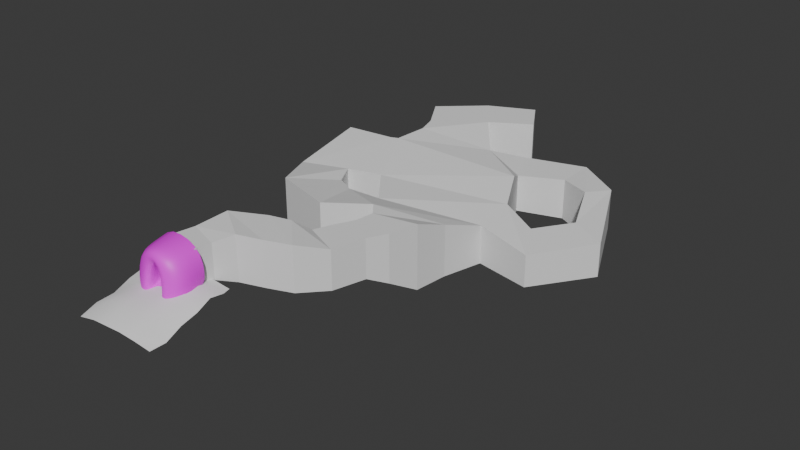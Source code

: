# Source: lamina_cave_2.blend  (saved by Blender 4.4.32; exported with 4.5.12 LTS)
import bpy
from mathutils import Matrix  # noqa: F401  (used for matrix-valued properties, if any)

bpy.ops.wm.read_factory_settings(use_empty=True)
scene = bpy.context.scene
scene.name = 'Scene'

# ---- images (referenced by path relative to the original .blend; pixels are not part of the script)
import os
ASSET_DIR = os.environ.get("B2B_ASSET_DIR", "")  # directory of the original .blend (textures are referenced by path, not embedded)
HERE = os.path.dirname(os.path.abspath(__file__))  # packed textures are extracted next to this script under _unpacked/

def load_image(name, relpath, width, height, colorspace="sRGB"):
    """Load a texture the original file referenced (path relative to the .blend, or extracted next to this script)."""
    p = next((c for c in (os.path.join(HERE, relpath), os.path.join(ASSET_DIR, relpath)) if relpath and os.path.exists(c)), "")
    if p:
        img = bpy.data.images.load(p, check_existing=True)
        img.name = name
    else:  # same state as the original file: an image datablock whose file is absent (Cycles renders it pink)
        img = bpy.data.images.new(name, width, height)
        img.source = "FILE"
        img.filepath = "//" + (relpath or name)
    img.colorspace_settings.name = colorspace
    return img
img_rock035_1k_jpg_color_jpg = load_image('Rock035_1K-JPG_Color.jpg', 'Rock035_1K-JPG_Color.jpg', 1024, 1024, 'sRGB')

# ---- materials (node trees are filled in below, after node groups)
mat_rock = bpy.data.materials.new('Rock')

# ---- material node trees
mat_rock.use_nodes = True; mat_rock.node_tree.nodes.clear()
_N = mat_rock.node_tree.nodes; _L = mat_rock.node_tree.links
n0 = _N.new('ShaderNodeBsdfPrincipled'); n0.name = 'Principled BSDF'; n0.location = (10, 300)
n1 = _N.new('ShaderNodeOutputMaterial'); n1.name = 'Material Output'; n1.location = (300, 300)
n2 = _N.new('ShaderNodeTexImage'); n2.name = 'Image Texture'; n2.location = (-280, 275)
n2.image = img_rock035_1k_jpg_color_jpg
_L.new(n0.outputs[0], n1.inputs[0])
_L.new(n2.outputs[0], n0.inputs[0])
n1.is_active_output = True

# ---- world
world_world = bpy.data.worlds.new('World'); scene.world = world_world
world_world.use_nodes = True; world_world.node_tree.nodes.clear()
_N = world_world.node_tree.nodes; _L = world_world.node_tree.links
n0 = _N.new('ShaderNodeOutputWorld'); n0.name = 'World Output'; n0.location = (300, 300)
n1 = _N.new('ShaderNodeBackground'); n1.name = 'Background'; n1.location = (10, 300)
n1.inputs[0].default_value = (0.05088, 0.05088, 0.05088, 1.0)
_L.new(n1.outputs[0], n0.inputs[0])
n0.is_active_output = True
world_world.color = (0.05088, 0.05088, 0.05088)
world_world.sun_shadow_jitter_overblur = 0.0

# ---- meshes
me_cube_001 = bpy.data.meshes.new('Cube.001')
me_cube_001.from_pydata([(-0.9966, 0.5362, -0.8966), (-0.7593, 0.8818, 2.872), (-1.91, 4.028, 0.09206), (-1.91, 4.028, 3.64), (0.7001, 0.6428, -0.9499), (0.7635, 1.066, 2.776), (1.272, 3.252, 0.09206), (1.272, 3.252, 3.64), (-1.435, 7.965, 3.225), (-1.435, 7.965, -0.4149), (2.173, 6.59, -0.4149), (2.173, 6.59, 3.225), (0.4428, 11.51, 2.915), (0.4428, 11.51, -1.018), (3.243, 9.293, -1.018), (3.243, 9.293, 2.915), (4.116, 13.94, 2.397), (4.116, 13.94, -1.536), (5.143, 10.7, -1.536), (5.143, 10.7, 2.397), (6.379, 14.62, 2.245), (6.379, 14.62, -1.688), (8.657, 11.93, -1.688), (8.657, 11.93, 2.245), (7.583, 15.67, 2.187), (7.583, 15.67, -1.746), (10.86, 14.77, -1.746), (10.86, 14.77, 2.187), (8.668, 18.45, 1.842), (8.699, 18.64, -1.063), (11.27, 17.66, -1.64), (11.27, 17.66, 1.842), (-1.063, 0.5744, -0.3325), (-1.91, 4.028, 0.3998), (1.272, 3.252, 0.3998), (1.049, 0.7164, -0.3573), (-1.435, 7.965, -0.01508), (2.173, 6.59, -0.01508), (0.4428, 11.51, -0.5964), (3.243, 9.293, -0.5964), (4.116, 13.94, -1.114), (5.143, 10.7, -1.114), (6.379, 14.62, -1.266), (8.657, 11.93, -1.266), (7.583, 15.67, -1.324), (10.86, 14.77, -1.324), (8.699, 18.64, -0.6748), (11.27, 17.66, -1.252), (-1.611, 0.3908, -1.916), (-2.075, 0.9855, 3.749), (1.953, 0.401, -2.055), (1.547, 0.6508, 3.823), (-3.427, 0.8499, -1.006), (2.222, 0.3877, -1.195), (-2.167, 1.848, -1.97), (-3.314, 1.39, 4.039), (2.535, 1.465, -2.307), (3.219, 1.301, 4.399), (-3.748, 2.144, -1.287), (3.663, 1.701, -2.016), (-3.483, 4.947, -0.4686), (-3.631, 4.874, 4.4), (2.162, 4.5, -0.4961), (3.021, 4.442, 4.373), (-3.728, 4.966, -0.1499), (2.923, 4.534, -0.1764), (-1.376, 0.2759, -1.256), (-1.617, 0.2944, -0.5507), (-1.139, 0.7525, 3.427), (1.274, 0.2881, -1.394), (1.161, 0.7305, 3.287), (1.749, 0.302, -0.8103), (10.4, 21.91, -2.169), (10.4, 21.91, -2.892), (13.34, 20.56, -2.649), (10.27, 21.57, 2.394), (13.34, 20.16, 2.394), (13.34, 20.56, -1.926), (9.926, 25.74, -3.601), (9.926, 25.74, -4.397), (14.26, 26.11, -4.212), (9.8, 25.4, 2.115), (14.22, 25.67, 2.115), (14.26, 26.11, -3.416), (7.042, 27.26, -4.513), (7.042, 27.26, -5.135), (12.07, 29.09, -4.625), (7.042, 27.26, 0.3444), (12.42, 28.67, 1.321), (12.61, 29.27, -3.822), (6.932, 29.39, -5.135), (11.82, 30.81, -3.952), (6.932, 29.39, 0.7998), (11.69, 31.07, 0.7998), (12.24, 30.7, -3.158), (3.596, 35.15, -5.56), (3.208, 35.02, 0.7998), (11.18, 38.3, -0.09534), (4.191, 41.24, -5.828), (11.77, 44.64, -6.085), (4.165, 41.28, 0.7998), (9.039, 45.15, 0.7998), (-8.203, 29.79, -3.952), (1.952, 24.3, -4.388), (1.148, 25.37, -0.1308), (1.196, 28.61, -4.513), (1.196, 28.61, -5.381), (1.158, 28.87, -0.6899), (-0.3047, 36.76, -4.513), (-0.304, 36.76, -5.381), (-0.2891, 36.76, 0.04765), (-0.4759, 42.01, -3.585), (-0.4533, 42.0, -4.453), (-0.4039, 41.91, -0.108), (15.77, 38.82, -1.007), (15.7, 38.94, -5.085), (13.06, 46.14, -4.996), (13.06, 46.14, -4.565), (13.08, 46.11, -0.3646), (13.42, 38.82, -5.937), (-0.3588, 48.65, -4.333), (-0.3459, 48.63, -5.072), (5.078, 51.36, -5.381), (-0.2053, 48.94, 0.93), (5.028, 51.21, 0.4848), (5.078, 51.36, -4.513), (-3.447, 52.92, -4.513), (-3.447, 52.92, -5.381), (0.8901, 56.69, -5.381), (-2.261, 53.12, 0.739), (0.8697, 56.67, 0.5635), (0.9135, 56.78, -4.513), (15.81, 38.79, -4.562), (6.39, 28.99, -3.131), (3.208, 35.02, -4.407), (-3.552, 46.21, -4.54), (-3.553, 46.21, -3.672), (-3.132, 46.82, 0.2527), (-4.924, 56.1, -4.201), (-4.924, 56.1, -5.068), (-2.554, 60.11, -5.068), (-3.738, 56.3, 1.052), (-2.13, 59.64, 0.8762), (-2.554, 60.11, -4.201), (3.646, 58.4, -4.487), (3.646, 58.4, -5.355), (3.61, 58.51, 0.5899), (2.63, 62.13, -5.042), (2.63, 62.13, -4.174), (2.664, 62.06, 0.9025), (6.204, 59.06, -5.273), (6.022, 58.91, -6.012), (6.164, 58.96, -0.4566), (5.233, 62.29, -6.252), (5.414, 62.45, -5.513), (5.375, 62.34, -0.6965), (5.587, 24.23, -4.494), (5.587, 24.23, -5.362), (5.587, 24.23, -0.1824), (1.883, 23.39, -4.314), (1.308, 23.71, -0.1113), (1.883, 23.39, -3.446), (-5.335, 26.98, -0.8531), (-5.306, 25.03, -0.4559), (-5.064, 25.88, -3.715), (-5.064, 25.88, -4.448), (-3.396, 30.72, -4.554), (-3.396, 30.72, -5.287), (-3.165, 30.94, -0.2844), (-3.122, 24.44, -3.541), (-3.122, 24.44, -4.409), (-8.203, 29.79, -4.685), (-7.711, 30.94, -1.09), (-3.955, 32.84, -4.791), (-3.955, 32.84, -5.524), (-3.729, 33.03, -0.5211), (-8.562, 33.78, -4.247), (-8.562, 33.78, -5.115), (-8.079, 35.03, -0.8575), (-4.086, 35.81, -5.184), (-4.101, 35.8, -6.052), (-3.77, 35.96, -0.1337), (-9.873, 40.43, -4.433), (-9.873, 40.43, -5.301), (-9.017, 41.45, -1.043), (-5.46, 42.75, -5.376), (-5.474, 42.74, -6.244), (-5.112, 42.82, -0.3254), (10.9, 31.3, -0.9687), (6.899, 29.71, -2.852), (7.222, 29.7, -0.9203), (6.788, 29.7, -2.733), (11.56, 31.38, -2.663), (11.72, 34.39, -4.057), (11.84, 33.54, -0.4058), (15.89, 35.61, -1.365), (15.72, 35.66, -4.589), (5.656, 31.32, -5.381), (5.656, 31.32, 0.7998), (5.395, 31.49, -4.122), (15.68, 35.73, -5.476), (11.46, 33.76, -5.155), (11.63, 31.33, -2.394), (6.229, 30.64, -2.869), (6.485, 30.81, -0.9203), (6.199, 30.75, -2.611), (11.13, 32.76, -2.945), (10.9, 32.93, -1.066), (10.95, 33.03, -2.704), (1.923, 44.93, -5.098), (7.373, 49.3, 0.04404), (7.292, 49.34, -4.513), (7.292, 49.34, -5.381), (1.98, 45.11, 0.8649), (-1.768, 44.37, 0.07238), (-2.031, 44.56, -4.496), (-2.031, 44.56, -3.629), (10.96, 48.69, -4.857), (11.04, 48.65, -0.783), (10.96, 48.69, -4.523), (18.53, 35.04, -1.888), (19.5, 38.13, -2.167), (19.53, 38.09, -4.794), (19.49, 38.27, -5.708), (18.39, 35.24, -5.708), (18.4, 35.16, -4.821), (24.09, 34.8, -2.069), (21.88, 37.5, -2.348), (21.94, 37.51, -4.953), (21.75, 37.54, -5.867), (23.86, 34.73, -5.867), (23.93, 34.72, -4.98), (26.4, 38.81, -2.523), (23.16, 38.91, -2.803), (23.2, 38.94, -5.098), (23.03, 38.86, -6.012), (26.25, 38.62, -6.012), (26.32, 38.66, -5.126), (25.78, 43.34, -2.211), (22.98, 41.71, -2.49), (22.99, 41.76, -5.245), (22.89, 41.6, -6.159), (25.75, 43.1, -6.159), (25.79, 43.17, -5.272), (9.695, 53.97, -1.507), (9.661, 54.06, -4.504), (9.661, 54.06, -5.372), (11.98, 51.14, -5.381), (12.02, 51.05, -1.516), (11.98, 51.14, -4.513), (14.16, 55.95, -1.312), (14.18, 56.02, -4.496), (14.18, 56.02, -5.364), (14.5, 52.82, -5.374), (14.48, 52.75, -1.322), (14.5, 52.82, -4.506), (19.72, 55.66, -1.234), (19.79, 55.7, -4.488), (19.79, 55.7, -5.356), (18.01, 53.49, -5.366), (17.95, 53.45, -1.244), (18.01, 53.49, -4.498), (22.14, 52.63, -1.613), (22.21, 52.64, -4.482), (22.21, 52.64, -5.35), (19.7, 51.33, -5.359), (19.63, 51.32, -1.623), (19.7, 51.33, -4.491)], [], [(32, 33, 3, 1), (34, 37, 10, 6), (34, 35, 5, 7), (2, 0, 4, 6), (7, 5, 1, 3), (36, 38, 12, 8), (6, 10, 9, 2), (3, 8, 11, 7), (33, 36, 8, 3), (39, 41, 18, 14), (37, 39, 14, 10), (10, 14, 13, 9), (8, 12, 15, 11), (40, 17, 21, 42), (14, 18, 17, 13), (12, 16, 19, 15), (38, 40, 16, 12), (43, 23, 27, 45), (41, 19, 23, 43), (17, 18, 22, 21), (19, 16, 20, 23), (27, 24, 28, 31), (21, 22, 26, 25), (23, 20, 24, 27), (42, 21, 25, 44), (28, 46, 72, 75), (44, 25, 29, 46), (45, 27, 31, 47), (25, 26, 30, 29), (26, 45, 47, 30), (24, 44, 46, 28), (31, 28, 75, 76), (20, 42, 44, 24), (18, 41, 43, 22), (22, 43, 45, 26), (13, 17, 40, 38), (16, 40, 42, 20), (11, 15, 39, 37), (15, 19, 41, 39), (2, 9, 36, 33), (9, 13, 38, 36), (6, 4, 35, 34), (7, 11, 37, 34), (0, 2, 33, 32), (66, 67, 52, 48), (67, 68, 49, 52), (69, 66, 48, 50), (70, 71, 53, 51), (68, 70, 51, 49), (71, 69, 50, 53), (48, 52, 58, 54), (50, 48, 54, 56), (52, 49, 55, 58), (51, 53, 59, 57), (49, 51, 57, 55), (53, 50, 56, 59), (55, 57, 63, 61), (59, 56, 62, 65), (54, 58, 64, 60), (56, 54, 60, 62), (58, 55, 61, 64), (57, 59, 65, 63), (35, 4, 69, 71), (1, 5, 70, 68), (5, 35, 71, 70), (4, 0, 66, 69), (32, 1, 68, 67), (0, 32, 67, 66), (74, 77, 83, 80), (77, 76, 82, 83), (46, 29, 73, 72), (30, 47, 77, 74), (47, 31, 76, 77), (29, 30, 74, 73), (82, 81, 87, 88), (81, 78, 84, 87), (73, 74, 80, 79), (75, 72, 78, 81), (76, 75, 81, 82), (72, 73, 79, 78), (88, 87, 92, 93), (92, 87, 104, 107), (78, 79, 85, 84), (83, 82, 88, 89), (80, 83, 89, 86), (79, 80, 86, 85), (213, 214, 137, 123), (89, 88, 93, 94), (86, 89, 94, 91), (85, 86, 91, 90), (97, 96, 100, 101), (95, 98, 112, 109), (194, 198, 96, 97), (85, 90, 106, 103), (211, 210, 124, 125), (104, 87, 158, 160), (194, 97, 114, 195), (104, 160, 163, 162), (106, 105, 166, 167), (187, 185, 111, 113), (134, 95, 109, 108), (198, 199, 134, 96), (185, 186, 112, 111), (100, 96, 110, 113), (197, 95, 134, 199), (161, 159, 170, 169), (97, 101, 118, 114), (201, 200, 115, 119), (119, 115, 116, 99), (197, 201, 119, 95), (95, 119, 99, 98), (122, 125, 131, 128), (125, 124, 130, 131), (212, 211, 125, 122), (209, 212, 122, 121), (210, 213, 123, 124), (127, 128, 140, 139), (121, 122, 128, 127), (123, 120, 126, 129), (124, 123, 129, 130), (120, 121, 127, 126), (117, 116, 115, 132), (118, 117, 132, 114), (96, 134, 108, 110), (105, 106, 90, 133), (107, 105, 133, 92), (121, 120, 136, 135), (120, 123, 137, 136), (216, 215, 135, 136), (214, 216, 136, 137), (215, 209, 121, 135), (138, 143, 142, 141), (139, 140, 143, 138), (130, 129, 141, 142), (142, 143, 148, 149), (140, 128, 145, 147), (148, 147, 153, 154), (146, 149, 155, 152), (143, 140, 147, 148), (130, 142, 149, 146), (131, 130, 146, 144), (128, 131, 144, 145), (150, 152, 155, 154), (151, 150, 154, 153), (144, 146, 152, 150), (149, 148, 154, 155), (147, 145, 151, 153), (145, 144, 150, 151), (158, 156, 161, 160), (156, 157, 159, 161), (87, 84, 156, 158), (85, 103, 159, 157), (107, 104, 162, 168), (84, 85, 157, 156), (167, 166, 173, 174), (168, 162, 172, 175), (164, 162, 163, 169), (165, 164, 169, 170), (159, 103, 165, 170), (103, 106, 167, 165), (160, 161, 169, 163), (105, 107, 168, 166), (172, 102, 176, 178), (174, 173, 179, 180), (162, 164, 102, 172), (165, 167, 174, 171), (166, 168, 175, 173), (164, 165, 171, 102), (186, 180, 109, 112), (177, 180, 186, 183), (171, 174, 180, 177), (173, 175, 181, 179), (102, 171, 177, 176), (175, 172, 178, 181), (176, 177, 183, 182), (181, 178, 184, 187), (180, 179, 108, 109), (178, 176, 182, 184), (126, 127, 139, 138), (181, 187, 113, 110), (179, 181, 110, 108), (90, 91, 192, 189), (90, 189, 191, 133), (92, 133, 191, 190), (93, 92, 190, 188), (203, 206, 201, 197), (203, 197, 199, 205), (204, 205, 199, 198), (207, 204, 198, 194), (202, 192, 91, 94), (188, 202, 94, 93), (208, 206, 192, 202), (207, 208, 202, 188), (196, 200, 201, 193), (195, 196, 193, 194), (194, 193, 208, 207), (193, 201, 206, 208), (188, 190, 204, 207), (190, 191, 205, 204), (189, 203, 205, 191), (189, 192, 206, 203), (112, 98, 209, 215), (113, 111, 216, 214), (111, 112, 215, 216), (101, 100, 213, 210), (98, 99, 212, 209), (100, 113, 214, 213), (115, 200, 224, 223), (129, 126, 138, 141), (182, 183, 186, 185), (184, 182, 185, 187), (200, 196, 225, 224), (212, 99, 116, 217), (219, 217, 116, 117), (218, 219, 117, 118), (101, 210, 218, 118), (211, 212, 246, 245), (219, 218, 248, 249), (221, 222, 228, 227), (224, 225, 231, 230), (132, 115, 223, 222), (196, 195, 220, 225), (195, 114, 221, 220), (114, 132, 222, 221), (228, 229, 235, 234), (229, 230, 236, 235), (220, 221, 227, 226), (225, 220, 226, 231), (223, 224, 230, 229), (222, 223, 229, 228), (232, 233, 239, 238), (233, 234, 240, 239), (230, 231, 237, 236), (227, 228, 234, 233), (226, 227, 233, 232), (231, 226, 232, 237), (240, 241, 242, 243), (239, 240, 243, 238), (237, 232, 238, 243), (235, 236, 242, 241), (234, 235, 241, 240), (236, 237, 243, 242), (248, 244, 250, 254), (245, 246, 252, 251), (212, 217, 247, 246), (217, 219, 249, 247), (210, 211, 245, 244), (218, 210, 244, 248), (253, 255, 261, 259), (252, 253, 259, 258), (249, 248, 254, 255), (244, 245, 251, 250), (246, 247, 253, 252), (247, 249, 255, 253), (261, 260, 266, 267), (260, 256, 262, 266), (251, 252, 258, 257), (254, 250, 256, 260), (255, 254, 260, 261), (250, 251, 257, 256), (263, 264, 265, 267), (262, 263, 267, 266), (256, 257, 263, 262), (258, 259, 265, 264), (259, 261, 267, 265), (257, 258, 264, 263)])
me_cube_001.polygons.foreach_set('use_smooth', [True] * 266)
_uv = me_cube_001.uv_layers.new(name='UVMap')
_uv.uv.foreach_set('vector', [0.6688, 0.7251, 0.6611, 0.876, 0.54, 0.8756, 0.5735, 0.7248, 0.5841, 0.08915, 0.5789, 0.1946, 0.5639, 0.1961, 0.5691, 0.09064, 0.5841, 0.08915, 0.5733, 0.009456, 0.6687, -2.775e-08, 0.7054, 0.07714, 0.06217, 0.1523, 0.1677, 0.03824, 0.2316, 0.07455, 0.1806, 0.1861, 0.3431, 0.1472, 0.2801, 0.04338, 0.3459, -4.662e-08, 0.4591, 0.1057, 0.8268, 0.01069, 0.8383, 0.1444, 0.7067, 0.1328, 0.7054, 6.326e-09, 0.1806, 0.1861, 0.148, 0.3127, 0.004532, 0.2905, 0.06217, 0.1523, 0.4591, 0.1057, 0.5256, 0.2397, 0.3838, 0.2712, 0.3431, 0.1472, 0.6611, 0.876, 0.6666, 1.0, 0.5455, 0.9996, 0.54, 0.8756, 0.5665, 0.291, 0.5558, 0.3813, 0.54, 0.3828, 0.5507, 0.2925, 0.5789, 0.1946, 0.5665, 0.291, 0.5507, 0.2925, 0.5639, 0.1961, 0.148, 0.3127, 0.1329, 0.422, -6.328e-09, 0.4425, 0.004532, 0.2905, 0.5256, 0.2397, 0.54, 0.3905, 0.4061, 0.3787, 0.3838, 0.2712, 0.8432, 0.311, 0.859, 0.3124, 0.8567, 0.3977, 0.8409, 0.3964, 0.1329, 0.422, 0.169, 0.5043, 0.07505, 0.591, -6.328e-09, 0.4425, 0.54, 0.3905, 0.4747, 0.5434, 0.3753, 0.4629, 0.4061, 0.3787, 0.8383, 0.1444, 0.8432, 0.311, 0.7116, 0.2994, 0.7067, 0.1328, 0.5632, 0.5136, 0.6946, 0.5005, 0.7054, 0.6316, 0.574, 0.6446, 0.5558, 0.3813, 0.6872, 0.3683, 0.6946, 0.5005, 0.5632, 0.5136, 0.07505, 0.591, 0.169, 0.5043, 0.261, 0.61, 0.1364, 0.6555, 0.3753, 0.4629, 0.4747, 0.5434, 0.4177, 0.6117, 0.2904, 0.5745, 0.2801, 0.7094, 0.4017, 0.6697, 0.4251, 0.7801, 0.3269, 0.809, 0.1364, 0.6555, 0.261, 0.61, 0.2801, 0.7439, 0.1562, 0.7123, 0.2904, 0.5745, 0.4177, 0.6117, 0.4017, 0.6697, 0.2801, 0.7094, 0.8409, 0.3964, 0.8567, 0.3977, 0.8538, 0.4573, 0.838, 0.4559, 0.7126, 0.5366, 0.8285, 0.5468, 0.8285, 0.5468, 0.7126, 0.5366, 0.838, 0.4559, 0.8538, 0.4573, 0.843, 0.5481, 0.8285, 0.5468, 0.574, 0.6446, 0.7054, 0.6316, 0.7003, 0.7118, 0.5845, 0.7233, 0.1562, 0.7123, 0.2801, 0.7439, 0.2397, 0.8455, 0.1398, 0.8231, 0.5582, 0.6461, 0.574, 0.6446, 0.5845, 0.7233, 0.57, 0.7248, 0.7065, 0.4443, 0.838, 0.4559, 0.8285, 0.5468, 0.7126, 0.5366, 0.3269, 0.809, 0.4251, 0.7801, 0.4251, 0.7801, 0.3269, 0.809, 0.7094, 0.3848, 0.8409, 0.3964, 0.838, 0.4559, 0.7065, 0.4443, 0.54, 0.3828, 0.5558, 0.3813, 0.5632, 0.5136, 0.5474, 0.5151, 0.5474, 0.5151, 0.5632, 0.5136, 0.574, 0.6446, 0.5582, 0.6461, 0.8541, 0.1458, 0.859, 0.3124, 0.8432, 0.311, 0.8383, 0.1444, 0.7116, 0.2994, 0.8432, 0.311, 0.8409, 0.3964, 0.7094, 0.3848, 0.7002, 0.1826, 0.6979, 0.2779, 0.5665, 0.291, 0.5789, 0.1946, 0.6979, 0.2779, 0.6872, 0.3683, 0.5558, 0.3813, 0.5665, 0.291, 0.676, 0.8761, 0.6815, 1.0, 0.6666, 1.0, 0.6611, 0.876, 0.8417, 0.01201, 0.8541, 0.1458, 0.8383, 0.1444, 0.8268, 0.01069, 0.5691, 0.09064, 0.5601, 0.006547, 0.5733, 0.009456, 0.5841, 0.08915, 0.7054, 0.07714, 0.7002, 0.1826, 0.5789, 0.1946, 0.5841, 0.08915, 0.6815, 0.7251, 0.676, 0.8761, 0.6611, 0.876, 0.6688, 0.7251, 0.691, 0.7531, 0.6999, 0.7586, 0.7044, 0.7825, 0.6815, 0.7683, 0.8649, 0.8484, 0.8649, 0.6994, 0.8829, 0.6783, 0.8829, 0.8647, 0.2546, 0.07224, 0.1553, 0.0158, 0.1466, 1.496e-08, 0.2708, 0.0706, 0.7623, 0.6982, 0.7623, 0.8472, 0.7546, 0.8632, 0.7546, 0.6768, 0.8649, 0.6994, 0.7623, 0.6982, 0.7546, 0.6768, 0.8829, 0.6783, 0.2619, 0.07693, 0.2546, 0.07224, 0.2708, 0.0706, 0.2801, 0.07726, 0.8829, 0.8378, 0.8829, 0.8647, 0.9111, 0.9146, 0.9111, 0.9523, 0.7633, 0.8364, 0.8829, 0.8378, 0.9111, 0.9523, 0.7193, 0.95, 0.8829, 0.8647, 0.8829, 0.6783, 0.9111, 0.6158, 0.9111, 0.9146, 0.7546, 0.6768, 0.7546, 0.8632, 0.7054, 0.9121, 0.7054, 0.6134, 0.8829, 0.6783, 0.7546, 0.6768, 0.7054, 0.6134, 0.9111, 0.6158, 0.7546, 0.8632, 0.7633, 0.8364, 0.7193, 0.95, 0.7054, 0.9121, 0.9261, 0.336, 0.9261, 0.5816, 0.859, 0.5429, 0.859, 0.3763, 0.944, 0.2968, 0.9365, 0.336, 0.859, 0.2701, 0.8679, 0.2603, 0.9111, 0.9499, 0.9111, 0.9122, 0.9813, 0.8746, 0.9613, 0.8824, 0.9261, 0.565, 0.9261, 0.336, 0.9886, 0.3463, 0.9886, 0.5186, 0.9111, 0.9122, 0.9111, 0.6134, 0.9813, 0.669, 0.9813, 0.8746, 0.944, 0.0, 0.944, 0.2968, 0.8679, 0.2603, 0.8679, 0.05612, 0.2361, 0.07646, 0.2316, 0.07455, 0.2546, 0.07224, 0.2619, 0.07693, 0.8392, 0.7293, 0.7732, 0.7285, 0.7623, 0.6982, 0.8649, 0.6994, 0.7732, 0.7285, 0.7732, 0.8244, 0.7623, 0.8472, 0.7623, 0.6982, 0.2316, 0.07455, 0.1677, 0.03824, 0.1553, 0.0158, 0.2546, 0.07224, 0.8392, 0.8252, 0.8392, 0.7293, 0.8649, 0.6994, 0.8649, 0.8484, 0.7044, 0.7315, 0.6935, 0.7248, 0.6999, 0.7586, 0.691, 0.7531, 0.57, 0.7248, 0.5845, 0.7233, 0.5845, 0.7233, 0.57, 0.7248, 0.5845, 0.7233, 0.7003, 0.7118, 0.7003, 0.7118, 0.5845, 0.7233, 0.8285, 0.5468, 0.843, 0.5481, 0.843, 0.5481, 0.8285, 0.5468, 0.57, 0.7248, 0.5845, 0.7233, 0.5845, 0.7233, 0.57, 0.7248, 0.5845, 0.7233, 0.7003, 0.7118, 0.7003, 0.7118, 0.5845, 0.7233, 0.1398, 0.8231, 0.2397, 0.8455, 0.2397, 0.8455, 0.1398, 0.8231, 0.3269, 0.809, 0.4251, 0.7801, 0.4251, 0.7801, 0.3269, 0.809, 0.7126, 0.5366, 0.8285, 0.5468, 0.8285, 0.5468, 0.7126, 0.5366, 0.1398, 0.8231, 0.2397, 0.8455, 0.2397, 0.8455, 0.1398, 0.8231, 0.7126, 0.5366, 0.8285, 0.5468, 0.8285, 0.5468, 0.7126, 0.5366, 0.3269, 0.809, 0.4251, 0.7801, 0.4251, 0.7801, 0.3269, 0.809, 0.8285, 0.5468, 0.843, 0.5481, 0.843, 0.5481, 0.8285, 0.5468, 0.3269, 0.809, 0.4251, 0.7801, 0.4251, 0.7801, 0.3269, 0.809, 0.4251, 0.7801, 0.4251, 0.7801, 0.4251, 0.7801, 0.4251, 0.7801, 0.8285, 0.5468, 0.843, 0.5481, 0.843, 0.5481, 0.8285, 0.5468, 0.5845, 0.7233, 0.7003, 0.7118, 0.7003, 0.7118, 0.5845, 0.7233, 0.57, 0.7248, 0.5845, 0.7233, 0.5845, 0.7233, 0.57, 0.7248, 0.1398, 0.8231, 0.2397, 0.8455, 0.2397, 0.8455, 0.1398, 0.8231, 0.4251, 0.7801, 0.4251, 0.7801, 0.4251, 0.7801, 0.4251, 0.7801, 0.5845, 0.7233, 0.7003, 0.7118, 0.7003, 0.7118, 0.5845, 0.7233, 0.57, 0.7248, 0.5845, 0.7233, 0.5845, 0.7233, 0.57, 0.7248, 0.1398, 0.8231, 0.2397, 0.8455, 0.2397, 0.8455, 0.1398, 0.8231, 0.3269, 0.809, 0.4251, 0.7801, 0.4251, 0.7801, 0.3269, 0.809, 0.1398, 0.8231, 0.1398, 0.8231, 0.1398, 0.8231, 0.1398, 0.8231, 0.3269, 0.809, 0.4251, 0.7801, 0.4251, 0.7801, 0.3269, 0.809, 0.1398, 0.8231, 0.1398, 0.8231, 0.1398, 0.8231, 0.1398, 0.8231, 0.8213, 0.6121, 0.7054, 0.6019, 0.7054, 0.6019, 0.8213, 0.6121, 0.4251, 0.7801, 0.4251, 0.7801, 0.4251, 0.7801, 0.4251, 0.7801, 0.3269, 0.809, 0.3269, 0.809, 0.3269, 0.809, 0.3269, 0.809, 0.4251, 0.7801, 0.4251, 0.7801, 0.4251, 0.7801, 0.4251, 0.7801, 0.1398, 0.8231, 0.8285, 0.5468, 0.8285, 0.5468, 0.1398, 0.8231, 0.4251, 0.7801, 0.8285, 0.5468, 0.8285, 0.5468, 0.7126, 0.5366, 0.1398, 0.8231, 0.1398, 0.8231, 0.1398, 0.8231, 0.8285, 0.5468, 0.4251, 0.7801, 0.1398, 0.8231, 0.1398, 0.8231, 0.4251, 0.7801, 0.8285, 0.5468, 0.1398, 0.8231, 0.843, 0.5481, 0.8285, 0.5468, 0.4251, 0.7801, 0.4251, 0.7801, 0.4251, 0.7801, 0.4251, 0.7801, 0.1398, 0.8231, 0.1398, 0.8231, 0.1398, 0.8231, 0.1398, 0.8231, 0.8285, 0.5468, 0.843, 0.5481, 0.843, 0.5481, 0.8285, 0.5468, 0.3269, 0.809, 0.3269, 0.809, 0.3269, 0.809, 0.3269, 0.809, 0.3349, 0.4259, 0.57, 0.7248, 0.57, 0.7248, 0.0, 0.0, 0.0, 0.0, 0.57, 0.7248, 0.8358, 0.6134, 0.8358, 0.6134, 0.1398, 0.8231, 0.3349, 0.4259, 0.0, 0.0, 0.1398, 0.8231, 0.1398, 0.8231, 0.0, 0.0, 0.8358, 0.6134, 0.843, 0.5481, 0.8358, 0.6134, 0.8213, 0.6121, 0.8213, 0.6121, 0.8358, 0.6134, 0.8213, 0.6121, 0.7054, 0.6019, 0.7054, 0.6019, 0.8213, 0.6121, 0.8358, 0.6134, 0.8213, 0.6121, 0.8213, 0.6121, 0.8358, 0.6134, 0.843, 0.5481, 0.8358, 0.6134, 0.8358, 0.6134, 0.843, 0.5481, 0.3269, 0.809, 0.4251, 0.7801, 0.4251, 0.7801, 0.3269, 0.809, 0.843, 0.5481, 0.8358, 0.6134, 0.8358, 0.6134, 0.843, 0.5481, 0.843, 0.5481, 0.8358, 0.6134, 0.8358, 0.6134, 0.843, 0.5481, 0.7126, 0.5366, 0.8285, 0.5468, 0.8285, 0.5468, 0.7126, 0.5366, 0.3269, 0.809, 0.4251, 0.7801, 0.4251, 0.7801, 0.3269, 0.809, 0.8285, 0.5468, 0.843, 0.5481, 0.843, 0.5481, 0.8285, 0.5468, 0.8213, 0.6121, 0.8358, 0.6134, 0.57, 0.7248, 0.0, 0.0, 0.7054, 0.6019, 0.8213, 0.6121, 0.0, 0.0, 0.3269, 0.809, 0.4251, 0.7801, 0.1398, 0.8231, 0.8285, 0.5468, 0.4251, 0.7801, 0.8285, 0.5468, 0.1398, 0.8231, 0.1398, 0.8231, 0.1398, 0.8231, 0.4251, 0.7801, 0.8285, 0.5468, 0.1398, 0.8231, 0.4251, 0.7801, 0.843, 0.5481, 0.8285, 0.5468, 0.8285, 0.5468, 0.843, 0.5481, 0.8285, 0.5468, 0.7126, 0.5366, 0.7126, 0.5366, 0.8285, 0.5468, 0.8285, 0.5468, 0.843, 0.5481, 0.843, 0.5481, 0.8285, 0.5468, 0.7126, 0.5366, 0.8285, 0.5468, 0.8285, 0.5468, 0.7126, 0.5366, 0.1398, 0.8231, 0.1398, 0.8231, 0.1398, 0.8231, 0.1398, 0.8231, 0.8285, 0.5468, 0.8213, 0.6121, 0.7054, 0.6019, 0.7126, 0.5366, 0.843, 0.5481, 0.8358, 0.6134, 0.8213, 0.6121, 0.8285, 0.5468, 0.3269, 0.809, 0.4251, 0.7801, 0.4251, 0.7801, 0.3269, 0.809, 0.7054, 0.6019, 0.8213, 0.6121, 0.8213, 0.6121, 0.7054, 0.6019, 0.8358, 0.6134, 0.8358, 0.6134, 0.8358, 0.6134, 0.8358, 0.6134, 0.8213, 0.6121, 0.8358, 0.6134, 0.8358, 0.6134, 0.8213, 0.6121, 0.3269, 0.809, 0.3269, 0.809, 0.3269, 0.809, 0.3269, 0.809, 0.8213, 0.6121, 0.8358, 0.6134, 0.8358, 0.6134, 0.8213, 0.6121, 0.3269, 0.809, 0.3269, 0.809, 0.3269, 0.809, 0.3269, 0.809, 0.8213, 0.6121, 0.7054, 0.6019, 0.7054, 0.6019, 0.8213, 0.6121, 0.8358, 0.6134, 0.8213, 0.6121, 0.8213, 0.6121, 0.8358, 0.6134, 0.8213, 0.6121, 0.7054, 0.6019, 0.7054, 0.6019, 0.8213, 0.6121, 0.8358, 0.6134, 0.8213, 0.6121, 0.8213, 0.6121, 0.8358, 0.6134, 0.8213, 0.6121, 0.7054, 0.6019, 0.7054, 0.6019, 0.8213, 0.6121, 0.7054, 0.6019, 0.8213, 0.6121, 0.8213, 0.6121, 0.7054, 0.6019, 0.8358, 0.6134, 0.8358, 0.6134, 0.8358, 0.6134, 0.8358, 0.6134, 0.8358, 0.6134, 0.8213, 0.6121, 0.8213, 0.6121, 0.8358, 0.6134, 0.7126, 0.5366, 0.8285, 0.5468, 0.8285, 0.5468, 0.7126, 0.5366, 0.8285, 0.5468, 0.843, 0.5481, 0.843, 0.5481, 0.8285, 0.5468, 0.7126, 0.5366, 0.8285, 0.5468, 0.8285, 0.5468, 0.7126, 0.5366, 0.1398, 0.8231, 0.1398, 0.8231, 0.1398, 0.8231, 0.1398, 0.8231, 0.4251, 0.7801, 0.4251, 0.7801, 0.4251, 0.7801, 0.4251, 0.7801, 0.8285, 0.5468, 0.843, 0.5481, 0.843, 0.5481, 0.8285, 0.5468, 0.1398, 0.8231, 0.8285, 0.5468, 0.8285, 0.5468, 0.1398, 0.8231, 0.4251, 0.7801, 0.4251, 0.7801, 0.4251, 0.7801, 0.4251, 0.7801, 0.8285, 0.5468, 0.7126, 0.5366, 0.7126, 0.5366, 0.8285, 0.5468, 0.843, 0.5481, 0.8285, 0.5468, 0.8285, 0.5468, 0.843, 0.5481, 0.1398, 0.8231, 0.1398, 0.8231, 0.1398, 0.8231, 0.1398, 0.8231, 0.1398, 0.8231, 0.1398, 0.8231, 0.1398, 0.8231, 0.1398, 0.8231, 0.7126, 0.5366, 0.8285, 0.5468, 0.8285, 0.5468, 0.7126, 0.5366, 0.8285, 0.5468, 0.4251, 0.7801, 0.4251, 0.7801, 0.8285, 0.5468, 0.7126, 0.5366, 0.8285, 0.5468, 0.8285, 0.5468, 0.7126, 0.5366, 0.1398, 0.8231, 0.8285, 0.5468, 0.8285, 0.5468, 0.1398, 0.8231, 0.7126, 0.5366, 0.8285, 0.5468, 0.8285, 0.5468, 0.7126, 0.5366, 0.1398, 0.8231, 0.1398, 0.8231, 0.1398, 0.8231, 0.1398, 0.8231, 0.8285, 0.5468, 0.4251, 0.7801, 0.4251, 0.7801, 0.8285, 0.5468, 0.8285, 0.5468, 0.843, 0.5481, 0.843, 0.5481, 0.8285, 0.5468, 0.1398, 0.8231, 0.1398, 0.8231, 0.1398, 0.8231, 0.1398, 0.8231, 0.1398, 0.8231, 0.1398, 0.8231, 0.1398, 0.8231, 0.1398, 0.8231, 0.1398, 0.8231, 0.1398, 0.8231, 0.1398, 0.8231, 0.1398, 0.8231, 0.8285, 0.5468, 0.4251, 0.7801, 0.4251, 0.7801, 0.8285, 0.5468, 0.8285, 0.5468, 0.843, 0.5481, 0.843, 0.5481, 0.8285, 0.5468, 0.4251, 0.7801, 0.4251, 0.7801, 0.4251, 0.7801, 0.4251, 0.7801, 0.8285, 0.5468, 0.843, 0.5481, 0.843, 0.5481, 0.8285, 0.5468, 0.4251, 0.7801, 0.4251, 0.7801, 0.4251, 0.7801, 0.4251, 0.7801, 0.1398, 0.8231, 0.8285, 0.5468, 0.8285, 0.5468, 0.1398, 0.8231, 0.7126, 0.5366, 0.8285, 0.5468, 0.8285, 0.5468, 0.7126, 0.5366, 0.8285, 0.5468, 0.843, 0.5481, 0.843, 0.5481, 0.8285, 0.5468, 0.4251, 0.7801, 0.4251, 0.7801, 0.4251, 0.7801, 0.4251, 0.7801, 0.8285, 0.5468, 0.4251, 0.7801, 0.4251, 0.7801, 0.8285, 0.5468, 0.1398, 0.8231, 0.57, 0.7248, 0.5392, 0.6856, 0.1398, 0.8231, 0.1398, 0.8231, 0.1398, 0.8231, 0.1398, 0.8231, 0.1398, 0.8231, 0.4251, 0.7801, 0.1398, 0.8231, 0.1398, 0.8231, 0.4251, 0.7801, 0.3269, 0.809, 0.4251, 0.7801, 0.4251, 0.7801, 0.3269, 0.809, 0.1398, 0.8231, 0.4264, 0.5421, 0.3349, 0.4259, 0.1398, 0.8231, 0.1398, 0.8231, 0.1398, 0.8231, 0.1398, 0.8231, 0.1398, 0.8231, 0.4251, 0.7801, 0.1398, 0.8231, 0.1398, 0.8231, 0.4251, 0.7801, 0.3269, 0.809, 0.4251, 0.7801, 0.4251, 0.7801, 0.3269, 0.809, 0.0, 0.0, 0.5392, 0.6856, 0.57, 0.7248, 0.5845, 0.7233, 0.3269, 0.809, 0.0, 0.0, 0.5845, 0.7233, 0.3269, 0.809, 0.0, 0.0, 0.4264, 0.5421, 0.5392, 0.6856, 0.0, 0.0, 0.3269, 0.809, 0.0, 0.0, 0.0, 0.0, 0.3269, 0.809, 0.3435, 0.425, 0.57, 0.7248, 0.3349, 0.4259, 0.0, 0.0, 0.3269, 0.809, 0.3435, 0.425, 0.0, 0.0, 0.3269, 0.809, 0.3269, 0.809, 0.0, 0.0, 0.0, 0.0, 0.3269, 0.809, 0.0, 0.0, 0.3349, 0.4259, 0.4264, 0.5421, 0.0, 0.0, 0.3269, 0.809, 0.4251, 0.7801, 0.4251, 0.7801, 0.3269, 0.809, 0.4251, 0.7801, 0.1398, 0.8231, 0.1398, 0.8231, 0.4251, 0.7801, 0.1398, 0.8231, 0.1398, 0.8231, 0.1398, 0.8231, 0.1398, 0.8231, 0.1398, 0.8231, 0.5392, 0.6856, 0.4264, 0.5421, 0.1398, 0.8231, 0.1398, 0.8231, 0.1398, 0.8231, 0.1398, 0.8231, 0.1398, 0.8231, 0.7126, 0.5366, 0.8285, 0.5468, 0.8285, 0.5468, 0.7126, 0.5366, 0.8285, 0.5468, 0.843, 0.5481, 0.843, 0.5481, 0.8285, 0.5468, 0.3269, 0.809, 0.4251, 0.7801, 0.4251, 0.7801, 0.3269, 0.809, 0.843, 0.5481, 0.8358, 0.6134, 0.8358, 0.6134, 0.843, 0.5481, 0.4251, 0.7801, 0.4251, 0.7801, 0.4251, 0.7801, 0.4251, 0.7801, 0.57, 0.7248, 0.57, 0.7248, 0.57, 0.7248, 0.57, 0.7248, 0.7126, 0.5366, 0.8285, 0.5468, 0.8285, 0.5468, 0.7126, 0.5366, 0.8285, 0.5468, 0.843, 0.5481, 0.1398, 0.8231, 0.8285, 0.5468, 0.7126, 0.5366, 0.8285, 0.5468, 0.8285, 0.5468, 0.4251, 0.7801, 0.57, 0.7248, 0.3435, 0.425, 0.3435, 0.425, 0.57, 0.7248, 0.8358, 0.6134, 0.8358, 0.6134, 0.8358, 0.6134, 0.8358, 0.6134, 0.8213, 0.6121, 0.8358, 0.6134, 0.8358, 0.6134, 0.8213, 0.6121, 0.3269, 0.809, 0.8213, 0.6121, 0.8213, 0.6121, 0.3269, 0.809, 0.3269, 0.809, 0.3269, 0.809, 0.3269, 0.809, 0.3269, 0.809, 0.8213, 0.6121, 0.8358, 0.6134, 0.8358, 0.6134, 0.8213, 0.6121, 0.8213, 0.6121, 0.3269, 0.809, 0.3269, 0.809, 0.8213, 0.6121, 0.3269, 0.809, 0.0, 0.0, 0.0, 0.0, 0.3269, 0.809, 0.57, 0.7248, 0.3435, 0.425, 0.3435, 0.425, 0.57, 0.7248, 0.0, 0.0, 0.57, 0.7248, 0.57, 0.7248, 0.0, 0.0, 0.3435, 0.425, 0.3269, 0.809, 0.3269, 0.809, 0.3435, 0.425, 0.3269, 0.809, 0.3269, 0.809, 0.3269, 0.809, 0.3269, 0.809, 0.3269, 0.809, 0.0, 0.0, 0.0, 0.0, 0.3269, 0.809, 0.0, 0.0, 0.57, 0.7248, 0.57, 0.7248, 0.0, 0.0, 0.57, 0.7248, 0.57, 0.7248, 0.57, 0.7248, 0.57, 0.7248, 0.3269, 0.809, 0.3269, 0.809, 0.3269, 0.809, 0.3269, 0.809, 0.3435, 0.425, 0.3269, 0.809, 0.3269, 0.809, 0.3435, 0.425, 0.57, 0.7248, 0.57, 0.7248, 0.57, 0.7248, 0.57, 0.7248, 0.0, 0.0, 0.57, 0.7248, 0.57, 0.7248, 0.0, 0.0, 0.3269, 0.809, 0.3269, 0.809, 0.3269, 0.809, 0.3269, 0.809, 0.3269, 0.809, 0.0, 0.0, 0.0, 0.0, 0.3269, 0.809, 0.57, 0.7248, 0.3435, 0.425, 0.3435, 0.425, 0.57, 0.7248, 0.3269, 0.809, 0.0, 0.0, 0.0, 0.0, 0.3269, 0.809, 0.3269, 0.809, 0.3269, 0.809, 0.3269, 0.809, 0.3269, 0.809, 0.3435, 0.425, 0.3269, 0.809, 0.3269, 0.809, 0.3435, 0.425, 0.0, 0.0, 0.57, 0.7248, 0.57, 0.7248, 0.3435, 0.425, 0.3269, 0.809, 0.0, 0.0, 0.3435, 0.425, 0.3269, 0.809, 0.3435, 0.425, 0.3269, 0.809, 0.3269, 0.809, 0.3435, 0.425, 0.57, 0.7248, 0.57, 0.7248, 0.57, 0.7248, 0.57, 0.7248, 0.0, 0.0, 0.57, 0.7248, 0.57, 0.7248, 0.0, 0.0, 0.57, 0.7248, 0.3435, 0.425, 0.3435, 0.425, 0.57, 0.7248, 0.3269, 0.809, 0.3269, 0.809, 0.3269, 0.809, 0.3269, 0.809, 0.8213, 0.6121, 0.8358, 0.6134, 0.8358, 0.6134, 0.8213, 0.6121, 0.8358, 0.6134, 0.8358, 0.6134, 0.8358, 0.6134, 0.8358, 0.6134, 0.8358, 0.6134, 0.8213, 0.6121, 0.8213, 0.6121, 0.8358, 0.6134, 0.7054, 0.6019, 0.8213, 0.6121, 0.8213, 0.6121, 0.7054, 0.6019, 0.3269, 0.809, 0.3269, 0.809, 0.3269, 0.809, 0.3269, 0.809, 0.8358, 0.6134, 0.8213, 0.6121, 0.8213, 0.6121, 0.8358, 0.6134, 0.8358, 0.6134, 0.8358, 0.6134, 0.8358, 0.6134, 0.8358, 0.6134, 0.8213, 0.6121, 0.3269, 0.809, 0.3269, 0.809, 0.8213, 0.6121, 0.7054, 0.6019, 0.8213, 0.6121, 0.8213, 0.6121, 0.7054, 0.6019, 0.8358, 0.6134, 0.8358, 0.6134, 0.8358, 0.6134, 0.8358, 0.6134, 0.8358, 0.6134, 0.8213, 0.6121, 0.8213, 0.6121, 0.8358, 0.6134, 0.8213, 0.6121, 0.3269, 0.809, 0.3269, 0.809, 0.8213, 0.6121, 0.3269, 0.809, 0.3269, 0.809, 0.3269, 0.809, 0.3269, 0.809, 0.8213, 0.6121, 0.8358, 0.6134, 0.8358, 0.6134, 0.8213, 0.6121, 0.3269, 0.809, 0.3269, 0.809, 0.3269, 0.809, 0.3269, 0.809, 0.8213, 0.6121, 0.3269, 0.809, 0.3269, 0.809, 0.8213, 0.6121, 0.7054, 0.6019, 0.8213, 0.6121, 0.8213, 0.6121, 0.7054, 0.6019, 0.8213, 0.6121, 0.8358, 0.6134, 0.8358, 0.6134, 0.8213, 0.6121, 0.7054, 0.6019, 0.8213, 0.6121, 0.8213, 0.6121, 0.7054, 0.6019, 0.7054, 0.6019, 0.8213, 0.6121, 0.8213, 0.6121, 0.7054, 0.6019, 0.8358, 0.6134, 0.8358, 0.6134, 0.8358, 0.6134, 0.8358, 0.6134, 0.8358, 0.6134, 0.8213, 0.6121, 0.8213, 0.6121, 0.8358, 0.6134, 0.8213, 0.6121, 0.8358, 0.6134, 0.8358, 0.6134, 0.8213, 0.6121])
me_cube_001.materials.append(mat_rock)
me_cube_001.update()
me_plane = bpy.data.meshes.new('Plane')
me_plane.from_pydata([(-5.768, -5.193, -3.188), (5.534, -5.121, -2.819), (-5.498, 3.373, -0.7577), (5.241, 3.319, -0.629), (-3.38, -5.186, -2.666), (-1.172, -5.269, -2.451), (1.049, -5.312, -2.28), (3.334, -5.174, -2.547), (3.151, 3.299, 0.08895), (1.126, 3.35, -0.1899), (-1.0, 3.332, -0.2788), (-3.194, 3.317, -0.4907), (-5.4, 1.206, -1.189), (-5.621, -0.8464, -2.217), (-5.93, -2.934, -2.556), (5.585, -3.054, -2.788), (5.456, -0.92, -1.913), (5.449, 1.336, -1.354), (-3.375, -3.03, -1.277), (-3.272, -0.9284, -1.157), (-3.187, 1.173, -0.6636), (-1.099, -3.076, -1.196), (-1.116, -0.9554, -0.8607), (-1.058, 1.189, -0.4631), (1.023, -3.092, -1.269), (0.9127, -0.9504, -0.9344), (1.027, 1.222, -0.3477), (3.334, -3.065, -1.578), (3.299, -0.9701, -1.158), (3.232, 1.21, -0.1575), (-5.188, 4.95, -0.814), (5.551, 4.897, -0.6853), (3.45, 4.871, -0.4615), (1.417, 4.914, -0.3128), (-0.6859, 4.902, -0.3621), (-2.883, 4.894, -0.5497), (-5.783, 6.258, -1.067), (4.956, 6.205, -0.9385), (2.854, 6.178, -0.7179), (0.8015, 6.212, -0.6205), (-1.28, 6.202, -0.6457), (-3.476, 6.2, -0.8062)], [], [(29, 17, 3, 8), (12, 20, 11, 2), (20, 23, 10, 11), (23, 26, 9, 10), (26, 29, 8, 9), (6, 7, 27, 24), (24, 27, 28, 25), (25, 28, 29, 26), (5, 6, 24, 21), (21, 24, 25, 22), (22, 25, 26, 23), (4, 5, 21, 18), (18, 21, 22, 19), (19, 22, 23, 20), (0, 4, 18, 14), (14, 18, 19, 13), (13, 19, 20, 12), (7, 1, 15, 27), (27, 15, 16, 28), (28, 16, 17, 29), (10, 9, 33, 34), (8, 3, 31, 32), (11, 10, 34, 35), (9, 8, 32, 33), (2, 11, 35, 30), (34, 33, 39, 40), (32, 31, 37, 38), (35, 34, 40, 41), (33, 32, 38, 39), (30, 35, 41, 36)])
me_plane.polygons.foreach_set('use_smooth', [True] * 30)
_uv = me_plane.uv_layers.new(name='UVMap')
_uv.uv.foreach_set('vector', [0.8, 0.75, 1.0, 0.75, 1.0, 1.0, 0.8, 1.0, 0.0, 0.75, 0.2, 0.75, 0.2, 1.0, 0.0, 1.0, 0.2, 0.75, 0.4, 0.75, 0.4, 1.0, 0.2, 1.0, 0.4, 0.75, 0.6, 0.75, 0.6, 1.0, 0.4, 1.0, 0.6, 0.75, 0.8, 0.75, 0.8, 1.0, 0.6, 1.0, 0.6, 0.0, 0.8, 0.0, 0.8, 0.25, 0.6, 0.25, 0.6, 0.25, 0.8, 0.25, 0.8, 0.5, 0.6, 0.5, 0.6, 0.5, 0.8, 0.5, 0.8, 0.75, 0.6, 0.75, 0.4, 0.0, 0.6, 0.0, 0.6, 0.25, 0.4, 0.25, 0.4, 0.25, 0.6, 0.25, 0.6, 0.5, 0.4, 0.5, 0.4, 0.5, 0.6, 0.5, 0.6, 0.75, 0.4, 0.75, 0.2, 0.0, 0.4, 0.0, 0.4, 0.25, 0.2, 0.25, 0.2, 0.25, 0.4, 0.25, 0.4, 0.5, 0.2, 0.5, 0.2, 0.5, 0.4, 0.5, 0.4, 0.75, 0.2, 0.75, 0.0, 0.0, 0.2, 0.0, 0.2, 0.25, 0.0, 0.25, 0.0, 0.25, 0.2, 0.25, 0.2, 0.5, 0.0, 0.5, 0.0, 0.5, 0.2, 0.5, 0.2, 0.75, 0.0, 0.75, 0.8, 0.0, 1.0, 0.0, 1.0, 0.25, 0.8, 0.25, 0.8, 0.25, 1.0, 0.25, 1.0, 0.5, 0.8, 0.5, 0.8, 0.5, 1.0, 0.5, 1.0, 0.75, 0.8, 0.75, 0.4, 1.0, 0.6, 1.0, 0.6, 1.0, 0.4, 1.0, 0.8, 1.0, 1.0, 1.0, 1.0, 1.0, 0.8, 1.0, 0.2, 1.0, 0.4, 1.0, 0.4, 1.0, 0.2, 1.0, 0.6, 1.0, 0.8, 1.0, 0.8, 1.0, 0.6, 1.0, 0.0, 1.0, 0.2, 1.0, 0.2, 1.0, 0.0, 1.0, 0.4, 1.0, 0.6, 1.0, 0.6, 1.0, 0.4, 1.0, 0.8, 1.0, 1.0, 1.0, 1.0, 1.0, 0.8, 1.0, 0.2, 1.0, 0.4, 1.0, 0.4, 1.0, 0.2, 1.0, 0.6, 1.0, 0.8, 1.0, 0.8, 1.0, 0.6, 1.0, 0.0, 1.0, 0.2, 1.0, 0.2, 1.0, 0.0, 1.0])
me_plane.update()
me_cube = bpy.data.meshes.new('Cube')
me_cube.from_pydata([(-2.255, 3.482, -0.7929), (-2.255, 3.482, 3.718), (-2.255, 4.7, -0.7929), (-2.255, 4.7, 3.718), (2.255, 3.482, -0.7929), (2.255, 4.249, 3.718), (2.255, 4.7, -0.7929), (2.255, 4.7, 3.718), (-1.703, 7.799, 3.718), (-1.703, 7.799, -0.7929), (2.559, 6.322, -0.7929), (2.559, 6.322, 3.718), (-0.8211, 11.7, 4.382), (-0.8211, 11.7, -1.457), (4.013, 8.421, -1.457), (4.013, 8.421, 4.382), (2.727, 14.53, 3.858), (2.727, 14.53, -1.982), (6.453, 10.03, -1.982), (6.453, 10.03, 3.858), (5.165, 15.59, 3.619), (5.165, 15.59, -2.22), (9.337, 11.51, -2.22), (9.337, 11.51, 3.619), (7.05, 16.81, 2.581), (7.05, 16.81, -2.499), (11.72, 14.8, -2.499), (11.72, 14.8, 2.581), (7.815, 18.86, 2.581), (7.815, 18.86, -2.499), (12.89, 19.06, -2.499), (12.89, 19.06, 2.581), (9.166, 21.7, 2.581), (9.166, 21.7, -3.704), (14.13, 21.52, -3.704), (14.13, 21.52, 2.581), (9.478, 24.12, 2.581), (9.478, 24.12, -5.846), (15.1, 25.26, -5.846), (15.1, 25.26, 2.581), (7.996, 25.94, 2.581), (7.996, 25.94, -5.846), (15.57, 29.7, -5.846), (15.57, 29.7, 0.9235), (5.167, 30.12, 0.9235), (5.167, 30.12, -5.846), (16.92, 34.92, -5.846), (16.92, 34.92, -0.7955), (2.977, 22.34, 2.581), (2.977, 22.34, -5.695), (0.7541, 29.88, 0.9235), (0.7541, 29.88, -5.846), (-4.91, 24.62, 2.581), (-4.91, 24.62, -5.846), (-1.744, 31.06, 0.9235), (-1.744, 31.06, -5.846), (-9.287, 32.03, 0.9235), (-9.287, 32.03, -6.088), (-3.393, 34.15, 0.9235), (-3.393, 34.15, -6.088), (-10.7, 42.78, 1.974), (-10.7, 42.78, -6.088), (-4.274, 43.54, 1.974), (-4.274, 43.54, -6.088), (0.9956, 35.4, 0.9235), (0.9956, 35.4, -5.846), (16.52, 40.73, -5.846), (16.52, 40.73, -0.3105), (-3.316, 43.95, 1.974), (-3.316, 43.95, -5.846), (13.89, 45.96, -5.846), (13.89, 45.96, 0.7797), (-2.997, 48.7, 1.974), (-2.997, 48.7, -5.846), (6.788, 50.7, -5.846), (6.788, 50.7, 0.7797), (-3.855, 51.51, 1.974), (-3.855, 51.51, -5.846), (2.471, 56.16, -6.094), (2.471, 56.16, 1.974), (-6.724, 56.24, 1.974), (-6.724, 56.24, -5.846), (-1.14, 61.26, -6.094), (-1.14, 61.26, 1.974), (7.745, 59.36, 1.974), (7.745, 59.36, -6.094), (4.875, 64.09, 1.974), (4.875, 64.09, -6.094), (23.86, 34.0, -6.152), (23.86, 34.0, -1.949), (21.13, 39.05, -6.152), (21.13, 39.05, -1.464), (28.93, 41.89, -6.365), (28.93, 41.89, -1.949), (24.35, 43.83, -6.365), (24.35, 43.83, -1.464), (23.23, 54.01, -6.632), (23.23, 54.01, -1.233), (21.51, 50.46, -6.632), (21.51, 50.46, -0.7484), (12.19, 49.41, -5.846), (12.19, 49.41, -0.844), (9.526, 54.82, -5.846), (9.526, 54.82, -0.844), (17.39, 52.36, -6.449), (17.39, 52.36, -0.973), (17.42, 57.57, -6.449), (17.42, 57.57, -0.973)], [], [(0, 1, 3, 2), (7, 6, 10, 11), (6, 7, 5, 4), (2, 6, 4, 0), (7, 3, 1, 5), (11, 10, 14, 15), (6, 2, 9, 10), (3, 7, 11, 8), (2, 3, 8, 9), (12, 15, 19, 16), (10, 9, 13, 14), (8, 11, 15, 12), (9, 8, 12, 13), (17, 16, 20, 21), (13, 12, 16, 17), (15, 14, 18, 19), (14, 13, 17, 18), (23, 22, 26, 27), (19, 18, 22, 23), (18, 17, 21, 22), (16, 19, 23, 20), (22, 21, 25, 26), (20, 23, 27, 24), (21, 20, 24, 25), (24, 27, 31, 28), (25, 24, 28, 29), (27, 26, 30, 31), (26, 25, 29, 30), (29, 28, 32, 33), (31, 30, 34, 35), (30, 29, 33, 34), (28, 31, 35, 32), (32, 35, 39, 36), (33, 32, 36, 37), (35, 34, 38, 39), (34, 33, 37, 38), (39, 38, 42, 43), (38, 37, 41, 42), (36, 39, 43, 40), (37, 36, 40, 41), (40, 43, 47, 44), (44, 45, 51, 50), (43, 42, 46, 47), (42, 41, 45, 46), (51, 49, 53, 55), (40, 44, 50, 48), (41, 40, 48, 49), (45, 41, 49, 51), (52, 54, 58, 56), (50, 51, 55, 54), (48, 50, 54, 52), (49, 48, 52, 53), (59, 57, 61, 63), (53, 52, 56, 57), (55, 53, 57, 59), (54, 55, 59, 58), (62, 63, 61, 60), (68, 69, 63, 62), (56, 58, 62, 60), (57, 56, 60, 61), (45, 44, 64, 65), (66, 67, 91, 90), (46, 45, 65, 66), (44, 47, 67, 64), (64, 67, 71, 68), (64, 68, 62, 58), (67, 66, 70, 71), (66, 65, 69, 70), (68, 71, 75, 72), (69, 68, 72, 73), (70, 74, 102, 100), (70, 69, 73, 74), (75, 74, 78, 79), (74, 73, 77, 78), (72, 75, 79, 76), (73, 72, 76, 77), (76, 79, 83, 80), (79, 78, 85, 84), (78, 77, 81, 82), (82, 81, 80, 83), (69, 65, 59, 63), (65, 64, 58, 59), (84, 85, 87, 86), (78, 82, 87, 85), (82, 83, 86, 87), (83, 79, 84, 86), (88, 90, 94, 92), (47, 46, 88, 89), (46, 66, 90, 88), (67, 47, 89, 91), (95, 93, 97, 99), (89, 88, 92, 93), (91, 89, 93, 95), (90, 91, 95, 94), (94, 95, 99, 98), (92, 94, 98, 96), (93, 92, 96, 97), (103, 101, 105, 107), (74, 75, 103, 102), (71, 70, 100, 101), (75, 71, 101, 103), (101, 100, 104, 105), (100, 102, 106, 104), (102, 103, 107, 106), (107, 105, 99, 97), (105, 104, 98, 99), (104, 106, 96, 98), (106, 107, 97, 96), (80, 81, 77, 76)])
_uv = me_cube.uv_layers.new(name='UVMap')
_uv.uv.foreach_set('vector', [0.375, 0.0, 0.625, 0.0, 0.625, 0.25, 0.375, 0.25, 0.625, 0.5, 0.375, 0.5, 0.375, 0.5, 0.625, 0.5, 0.375, 0.5, 0.625, 0.5, 0.625, 0.75, 0.375, 0.75, 0.125, 0.5, 0.375, 0.5, 0.375, 0.75, 0.125, 0.75, 0.625, 0.5, 0.875, 0.5, 0.875, 0.75, 0.625, 0.75, 0.625, 0.5, 0.375, 0.5, 0.375, 0.5, 0.625, 0.5, 0.375, 0.5, 0.125, 0.5, 0.125, 0.5, 0.375, 0.5, 0.875, 0.5, 0.625, 0.5, 0.625, 0.5, 0.875, 0.5, 0.375, 0.25, 0.625, 0.25, 0.625, 0.25, 0.375, 0.25, 0.875, 0.5, 0.625, 0.5, 0.625, 0.5, 0.875, 0.5, 0.375, 0.5, 0.125, 0.5, 0.125, 0.5, 0.375, 0.5, 0.875, 0.5, 0.625, 0.5, 0.625, 0.5, 0.875, 0.5, 0.375, 0.25, 0.625, 0.25, 0.625, 0.25, 0.375, 0.25, 0.375, 0.25, 0.625, 0.25, 0.625, 0.25, 0.375, 0.25, 0.375, 0.25, 0.625, 0.25, 0.625, 0.25, 0.375, 0.25, 0.625, 0.5, 0.375, 0.5, 0.375, 0.5, 0.625, 0.5, 0.375, 0.5, 0.125, 0.5, 0.125, 0.5, 0.375, 0.5, 0.625, 0.5, 0.375, 0.5, 0.375, 0.5, 0.625, 0.5, 0.625, 0.5, 0.375, 0.5, 0.375, 0.5, 0.625, 0.5, 0.375, 0.5, 0.125, 0.5, 0.125, 0.5, 0.375, 0.5, 0.875, 0.5, 0.625, 0.5, 0.625, 0.5, 0.875, 0.5, 0.375, 0.5, 0.125, 0.5, 0.125, 0.5, 0.375, 0.5, 0.875, 0.5, 0.625, 0.5, 0.625, 0.5, 0.875, 0.5, 0.375, 0.25, 0.625, 0.25, 0.625, 0.25, 0.375, 0.25, 0.875, 0.5, 0.625, 0.5, 0.625, 0.5, 0.875, 0.5, 0.375, 0.25, 0.625, 0.25, 0.625, 0.25, 0.375, 0.25, 0.625, 0.5, 0.375, 0.5, 0.375, 0.5, 0.625, 0.5, 0.375, 0.5, 0.125, 0.5, 0.125, 0.5, 0.375, 0.5, 0.375, 0.25, 0.625, 0.25, 0.625, 0.25, 0.375, 0.25, 0.625, 0.5, 0.375, 0.5, 0.375, 0.5, 0.625, 0.5, 0.375, 0.5, 0.125, 0.5, 0.125, 0.5, 0.375, 0.5, 0.875, 0.5, 0.625, 0.5, 0.625, 0.5, 0.875, 0.5, 0.875, 0.5, 0.625, 0.5, 0.625, 0.5, 0.875, 0.5, 0.375, 0.25, 0.625, 0.25, 0.625, 0.25, 0.375, 0.25, 0.625, 0.5, 0.375, 0.5, 0.375, 0.5, 0.625, 0.5, 0.375, 0.5, 0.125, 0.5, 0.125, 0.5, 0.375, 0.5, 0.625, 0.5, 0.375, 0.5, 0.375, 0.5, 0.625, 0.5, 0.375, 0.5, 0.125, 0.5, 0.125, 0.5, 0.375, 0.5, 0.875, 0.5, 0.625, 0.5, 0.625, 0.5, 0.875, 0.5, 0.375, 0.25, 0.625, 0.25, 0.625, 0.25, 0.375, 0.25, 0.875, 0.5, 0.625, 0.5, 0.625, 0.5, 0.875, 0.5, 0.0, 0.0, 0.0, 0.0, 0.0, 0.0, 0.0, 0.0, 0.625, 0.5, 0.375, 0.5, 0.375, 0.5, 0.625, 0.5, 0.375, 0.5, 0.125, 0.5, 0.125, 0.5, 0.375, 0.5, 0.125, 0.5, 0.125, 0.5, 0.125, 0.5, 0.125, 0.5, 0.875, 0.5, 0.875, 0.5, 0.875, 0.5, 0.875, 0.5, 0.375, 0.25, 0.625, 0.25, 0.625, 0.25, 0.375, 0.25, 0.125, 0.5, 0.125, 0.5, 0.125, 0.5, 0.125, 0.5, 0.875, 0.5, 0.875, 0.5, 0.875, 0.5, 0.875, 0.5, 0.0, 0.0, 0.0, 0.0, 0.0, 0.0, 0.0, 0.0, 0.875, 0.5, 0.875, 0.5, 0.875, 0.5, 0.875, 0.5, 0.375, 0.25, 0.625, 0.25, 0.625, 0.25, 0.375, 0.25, 0.125, 0.5, 0.125, 0.5, 0.125, 0.5, 0.125, 0.5, 0.375, 0.25, 0.625, 0.25, 0.625, 0.25, 0.375, 0.25, 0.125, 0.5, 0.125, 0.5, 0.125, 0.5, 0.125, 0.5, 0.0, 0.0, 0.0, 0.0, 0.0, 0.0, 0.0, 0.0, 0.0, 0.0, 0.0, 0.0, 0.0, 0.0, 0.0, 0.0, 0.0, 0.0, 0.0, 0.0, 0.0, 0.0, 0.0, 0.0, 0.875, 0.5, 0.875, 0.5, 0.875, 0.5, 0.875, 0.5, 0.375, 0.25, 0.625, 0.25, 0.625, 0.25, 0.375, 0.25, 0.0, 0.0, 0.0, 0.0, 0.0, 0.0, 0.0, 0.0, 0.375, 0.5, 0.625, 0.5, 0.625, 0.5, 0.375, 0.5, 0.375, 0.5, 0.125, 0.5, 0.125, 0.5, 0.375, 0.5, 0.875, 0.5, 0.625, 0.5, 0.625, 0.5, 0.875, 0.5, 0.875, 0.5, 0.625, 0.5, 0.625, 0.5, 0.875, 0.5, 0.875, 0.5, 0.875, 0.5, 0.875, 0.5, 0.875, 0.5, 0.625, 0.5, 0.375, 0.5, 0.375, 0.5, 0.625, 0.5, 0.375, 0.5, 0.125, 0.5, 0.125, 0.5, 0.375, 0.5, 0.875, 0.5, 0.625, 0.5, 0.625, 0.5, 0.875, 0.5, 0.0, 0.0, 0.0, 0.0, 0.0, 0.0, 0.0, 0.0, 0.375, 0.5, 0.375, 0.5, 0.375, 0.5, 0.375, 0.5, 0.375, 0.5, 0.125, 0.5, 0.125, 0.5, 0.375, 0.5, 0.625, 0.5, 0.375, 0.5, 0.375, 0.5, 0.625, 0.5, 0.375, 0.5, 0.125, 0.5, 0.125, 0.5, 0.375, 0.5, 0.875, 0.5, 0.625, 0.5, 0.625, 0.5, 0.875, 0.5, 0.0, 0.0, 0.0, 0.0, 0.0, 0.0, 0.0, 0.0, 0.875, 0.5, 0.625, 0.5, 0.625, 0.5, 0.875, 0.5, 0.625, 0.5, 0.375, 0.5, 0.375, 0.5, 0.625, 0.5, 0.375, 0.5, 0.125, 0.5, 0.125, 0.5, 0.375, 0.5, 0.375, 0.5, 0.125, 0.5, 0.875, 0.5, 0.625, 0.5, 0.125, 0.5, 0.125, 0.5, 0.125, 0.5, 0.125, 0.5, 0.0, 0.0, 0.0, 0.0, 0.0, 0.0, 0.0, 0.0, 0.625, 0.5, 0.375, 0.5, 0.375, 0.5, 0.625, 0.5, 0.375, 0.5, 0.375, 0.5, 0.375, 0.5, 0.375, 0.5, 0.375, 0.5, 0.625, 0.5, 0.625, 0.5, 0.375, 0.5, 0.625, 0.5, 0.625, 0.5, 0.625, 0.5, 0.625, 0.5, 0.375, 0.5, 0.375, 0.5, 0.375, 0.5, 0.375, 0.5, 0.625, 0.5, 0.375, 0.5, 0.375, 0.5, 0.625, 0.5, 0.375, 0.5, 0.375, 0.5, 0.375, 0.5, 0.375, 0.5, 0.625, 0.5, 0.625, 0.5, 0.625, 0.5, 0.625, 0.5, 0.625, 0.5, 0.625, 0.5, 0.625, 0.5, 0.625, 0.5, 0.625, 0.5, 0.375, 0.5, 0.375, 0.5, 0.625, 0.5, 0.625, 0.5, 0.625, 0.5, 0.625, 0.5, 0.625, 0.5, 0.375, 0.5, 0.625, 0.5, 0.625, 0.5, 0.375, 0.5, 0.375, 0.5, 0.625, 0.5, 0.625, 0.5, 0.375, 0.5, 0.375, 0.5, 0.375, 0.5, 0.375, 0.5, 0.375, 0.5, 0.625, 0.5, 0.375, 0.5, 0.375, 0.5, 0.625, 0.5, 0.625, 0.5, 0.625, 0.5, 0.625, 0.5, 0.625, 0.5, 0.375, 0.5, 0.625, 0.5, 0.625, 0.5, 0.375, 0.5, 0.625, 0.5, 0.375, 0.5, 0.375, 0.5, 0.625, 0.5, 0.625, 0.5, 0.625, 0.5, 0.625, 0.5, 0.625, 0.5, 0.625, 0.5, 0.375, 0.5, 0.375, 0.5, 0.625, 0.5, 0.375, 0.5, 0.375, 0.5, 0.375, 0.5, 0.375, 0.5, 0.375, 0.5, 0.625, 0.5, 0.625, 0.5, 0.375, 0.5, 0.625, 0.5, 0.625, 0.5, 0.625, 0.5, 0.625, 0.5, 0.625, 0.5, 0.375, 0.5, 0.375, 0.5, 0.625, 0.5, 0.375, 0.5, 0.375, 0.5, 0.375, 0.5, 0.375, 0.5, 0.375, 0.5, 0.625, 0.5, 0.625, 0.5, 0.375, 0.5, 0.0, 0.0, 0.0, 0.0, 0.0, 0.0, 0.0, 0.0])
me_cube.update()

# ---- objects
ob_laminacave2 = bpy.data.objects.new('LaminaCave2', me_cube_001)
ob_grass = bpy.data.objects.new('Grass', me_plane)
ob_lightblock_col = bpy.data.objects.new('LightBlock-col', me_cube)

# ---- transforms, parenting, visibility, modifiers, constraints
ob_laminacave2.location = (0.0, 0.0, 0.0)
_m = ob_laminacave2.modifiers.new('Subdivision', 'SUBSURF')
_m.levels = 2
_m = ob_laminacave2.modifiers.new('Displace', 'DISPLACE')
_m.mid_level = 0.0
_m.strength = 0.26
ob_grass.location = (0.0, 0.0, 0.0)
ob_lightblock_col.location = (0.0, 0.0, 0.0)

# ---- collection membership
scene.collection.objects.link(ob_laminacave2)
scene.collection.objects.link(ob_grass)
scene.collection.objects.link(ob_lightblock_col)

# ---- scene / render settings (as saved in the file)
scene.frame_start = 1; scene.frame_end = 250; scene.frame_set(0)
scene.render.engine = 'BLENDER_EEVEE_NEXT'
bpy.context.view_layer.update()

# ---- added for rendering (the .blend has no active camera and no usable light): camera, sun
cam_auto = bpy.data.cameras.new('AutoCamera')
cam_auto.lens = 50.0
cam_auto.sensor_width = 36.0
cam_auto.clip_end = 1310.05
ob_auto_camera = bpy.data.objects.new('AutoCamera', cam_auto)
scene.collection.objects.link(ob_auto_camera)
ob_auto_camera.location = (83.7591, -60.1863, 58.6082)
ob_auto_camera.rotation_euler = (1.09748, -7.21219e-08, 0.694738)
scene.camera = ob_auto_camera
light_auto_sun = bpy.data.lights.new('AutoSun', 'SUN')
light_auto_sun.energy = 3.0
light_auto_sun.angle = 0.0523599
ob_auto_sun = bpy.data.objects.new('AutoSun', light_auto_sun)
scene.collection.objects.link(ob_auto_sun)
ob_auto_sun.rotation_euler = (0.872665, 0.174533, 0.523599)
bpy.context.view_layer.update()

